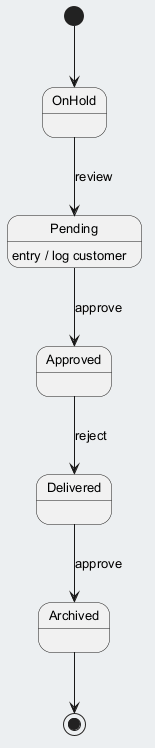

The diagram above was rendered by PlantUML. Its source (embedded in the PNG):
@startuml
skinparam backgroundColor #ECEFF1
skinparam classBackgroundColor #FFFFFF
skinparam classBorderColor #455A64
skinparam defaultFontSize 13
[*] --> OnHold
OnHold --> Pending : review
Pending --> Approved : approve
Pending : entry / log customer
Approved --> Delivered : reject
Delivered --> Archived : approve
Archived --> [*]
@enduml